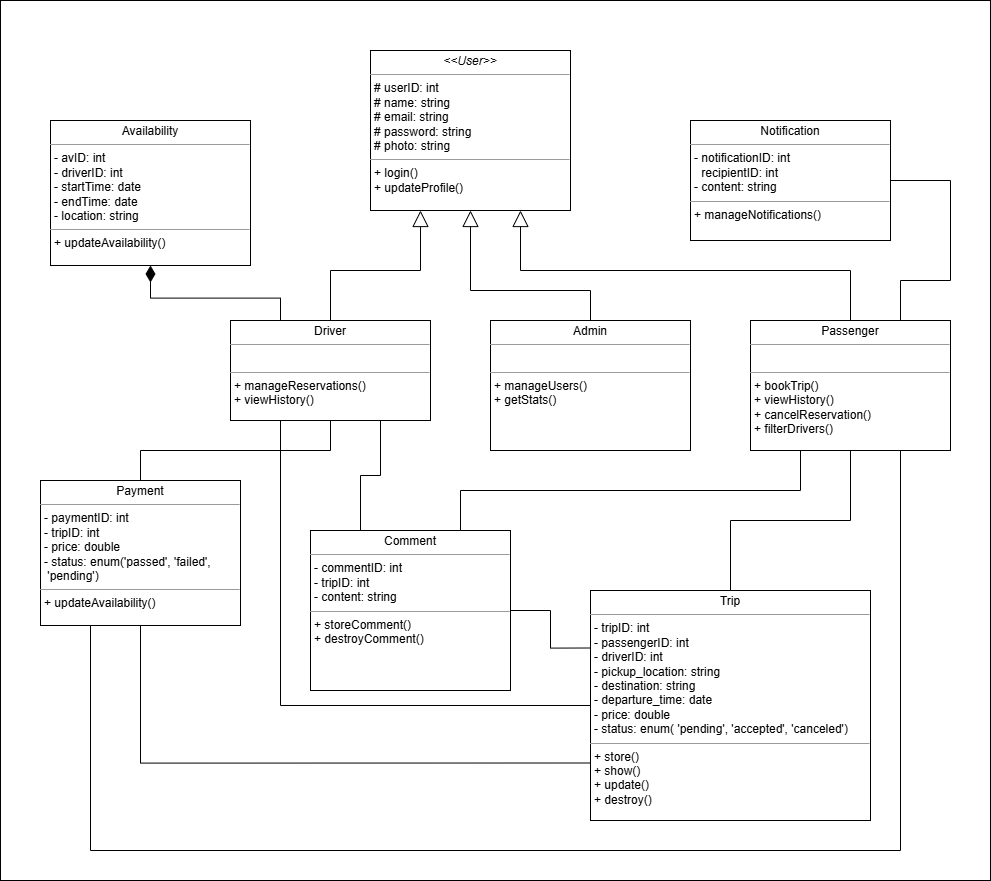

The diagram above was exported from draw.io. Its source (the exported page's mxGraphModel, read from the mxfile embedded in the PNG):
<mxGraphModel dx="2950" dy="1114" grid="1" gridSize="10" guides="1" tooltips="1" connect="1" arrows="1" fold="1" page="1" pageScale="1" pageWidth="850" pageHeight="1100" background="none" math="0" shadow="0">
  <root>
    <mxCell id="0" />
    <mxCell id="1" parent="0" />
    <mxCell id="nN17xvjM4hg8OVjDiW8_-2" value="" style="rounded=0;whiteSpace=wrap;html=1;" parent="1" vertex="1">
      <mxGeometry x="-480" y="120" width="990" height="880" as="geometry" />
    </mxCell>
    <mxCell id="H1z8tfKBjaQoIspHVzbQ-3" value="" style="edgeStyle=orthogonalEdgeStyle;rounded=0;orthogonalLoop=1;jettySize=auto;html=1;entryX=0.25;entryY=1;entryDx=0;entryDy=0;exitX=0.5;exitY=0;exitDx=0;exitDy=0;endArrow=block;endFill=0;startSize=6;jumpSize=6;endSize=14;" parent="1" source="yHaRJe0N_pv5wpj7L5to-4" target="In1SP0tG1lYqJ3cXA2LB-5" edge="1">
      <mxGeometry relative="1" as="geometry">
        <mxPoint x="-130" y="225" as="targetPoint" />
      </mxGeometry>
    </mxCell>
    <mxCell id="yHaRJe0N_pv5wpj7L5to-4" value="&lt;p style=&quot;margin:0px;margin-top:4px;text-align:center;&quot;&gt;Driver&lt;/p&gt;&lt;hr size=&quot;1&quot;&gt;&lt;p style=&quot;margin: 0px 0px 0px 4px;&quot;&gt;&lt;br&gt;&lt;/p&gt;&lt;hr size=&quot;1&quot;&gt;&lt;p style=&quot;margin:0px;margin-left:4px;&quot;&gt;+ manageReservations()&lt;/p&gt;&lt;p style=&quot;margin:0px;margin-left:4px;&quot;&gt;+&amp;nbsp;&lt;span style=&quot;background-color: transparent; color: light-dark(rgb(0, 0, 0), rgb(255, 255, 255));&quot;&gt;viewHistory()&lt;/span&gt;&lt;/p&gt;" style="verticalAlign=top;align=left;overflow=fill;fontSize=12;fontFamily=Helvetica;html=1;rounded=0;shadow=0;comic=0;labelBackgroundColor=none;strokeWidth=1" parent="1" vertex="1">
      <mxGeometry x="-250" y="440" width="200" height="100" as="geometry" />
    </mxCell>
    <mxCell id="H1z8tfKBjaQoIspHVzbQ-5" value="" style="edgeStyle=orthogonalEdgeStyle;rounded=0;orthogonalLoop=1;jettySize=auto;html=1;endArrow=none;startFill=0;" parent="1" source="In1SP0tG1lYqJ3cXA2LB-4" target="In1SP0tG1lYqJ3cXA2LB-18" edge="1">
      <mxGeometry relative="1" as="geometry" />
    </mxCell>
    <mxCell id="H1z8tfKBjaQoIspHVzbQ-6" value="" style="edgeStyle=orthogonalEdgeStyle;rounded=0;orthogonalLoop=1;jettySize=auto;html=1;endArrow=none;startFill=0;entryX=0.25;entryY=1;entryDx=0;entryDy=0;" parent="1" source="In1SP0tG1lYqJ3cXA2LB-4" target="yHaRJe0N_pv5wpj7L5to-4" edge="1">
      <mxGeometry relative="1" as="geometry" />
    </mxCell>
    <mxCell id="In1SP0tG1lYqJ3cXA2LB-4" value="&lt;p style=&quot;margin: 4px 0px 0px; text-align: center;&quot;&gt;Trip&lt;/p&gt;&lt;hr size=&quot;1&quot;&gt;&lt;p style=&quot;margin: 0px 0px 0px 4px;&quot;&gt;&lt;span style=&quot;background-color: transparent; color: light-dark(rgb(0, 0, 0), rgb(255, 255, 255));&quot;&gt;-&amp;nbsp;tripID: int&lt;/span&gt;&lt;/p&gt;&lt;p style=&quot;margin: 0px 0px 0px 4px;&quot;&gt;-&amp;nbsp;passengerID: int&lt;/p&gt;&lt;p style=&quot;margin: 0px 0px 0px 4px;&quot;&gt;- driverID: int&lt;/p&gt;&lt;p style=&quot;margin: 0px 0px 0px 4px;&quot;&gt;-&amp;nbsp;pickup_location: string&lt;/p&gt;&lt;p style=&quot;margin: 0px 0px 0px 4px;&quot;&gt;- destination: string&lt;/p&gt;&lt;p style=&quot;margin: 0px 0px 0px 4px;&quot;&gt;-&amp;nbsp;departure_time: date&lt;/p&gt;&lt;p style=&quot;margin: 0px 0px 0px 4px;&quot;&gt;- price: double&lt;/p&gt;&lt;p style=&quot;margin: 0px 0px 0px 4px;&quot;&gt;-&amp;nbsp;&lt;span style=&quot;background-color: transparent; color: light-dark(rgb(0, 0, 0), rgb(255, 255, 255));&quot;&gt;status: enum(&amp;nbsp;&lt;/span&gt;&lt;span style=&quot;background-color: transparent;&quot;&gt;'pending', 'accepted', 'canceled'&lt;/span&gt;&lt;span style=&quot;background-color: transparent; color: light-dark(rgb(0, 0, 0), rgb(255, 255, 255));&quot;&gt;)&lt;/span&gt;&lt;/p&gt;&lt;hr size=&quot;1&quot;&gt;&lt;p style=&quot;margin:0px;margin-left:4px;&quot;&gt;&lt;span style=&quot;background-color: transparent; color: light-dark(rgb(0, 0, 0), rgb(255, 255, 255));&quot;&gt;+ store()&lt;/span&gt;&lt;/p&gt;&lt;p style=&quot;margin:0px;margin-left:4px;&quot;&gt;+ show()&lt;/p&gt;&lt;p style=&quot;margin:0px;margin-left:4px;&quot;&gt;+ update()&lt;/p&gt;&lt;p style=&quot;margin:0px;margin-left:4px;&quot;&gt;+ destroy()&lt;/p&gt;" style="verticalAlign=top;align=left;overflow=fill;fontSize=12;fontFamily=Helvetica;html=1;rounded=0;shadow=0;comic=0;labelBackgroundColor=none;strokeWidth=1" parent="1" vertex="1">
      <mxGeometry x="110" y="710" width="280" height="230" as="geometry" />
    </mxCell>
    <mxCell id="In1SP0tG1lYqJ3cXA2LB-5" value="&lt;p style=&quot;margin:0px;margin-top:4px;text-align:center;&quot;&gt;&lt;span style=&quot;background-color: transparent; color: light-dark(rgb(0, 0, 0), rgb(255, 255, 255)); text-align: left;&quot;&gt;&lt;i&gt;&amp;lt;&amp;lt;User&amp;gt;&amp;gt;&lt;/i&gt;&lt;/span&gt;&lt;/p&gt;&lt;hr size=&quot;1&quot;&gt;&lt;p style=&quot;margin: 0px 0px 0px 4px;&quot;&gt;# userID: int&lt;/p&gt;&lt;p style=&quot;margin: 0px 0px 0px 4px;&quot;&gt;# name: string&lt;/p&gt;&lt;p style=&quot;margin: 0px 0px 0px 4px;&quot;&gt;# email: string&lt;/p&gt;&lt;p style=&quot;margin: 0px 0px 0px 4px;&quot;&gt;# password: string&lt;/p&gt;&lt;p style=&quot;margin: 0px 0px 0px 4px;&quot;&gt;# photo: string&lt;/p&gt;&lt;hr size=&quot;1&quot;&gt;&lt;p style=&quot;margin:0px;margin-left:4px;&quot;&gt;+ login()&lt;/p&gt;&lt;p style=&quot;margin:0px;margin-left:4px;&quot;&gt;&lt;span style=&quot;background-color: transparent; color: light-dark(rgb(0, 0, 0), rgb(255, 255, 255));&quot;&gt;+&amp;nbsp;&lt;/span&gt;&lt;span style=&quot;background-color: transparent;&quot;&gt;updateProfile()&lt;/span&gt;&lt;br&gt;&lt;/p&gt;" style="verticalAlign=top;align=left;overflow=fill;fontSize=12;fontFamily=Helvetica;html=1;rounded=0;shadow=0;comic=0;labelBackgroundColor=none;strokeWidth=1" parent="1" vertex="1">
      <mxGeometry x="-110" y="170" width="200" height="160" as="geometry" />
    </mxCell>
    <mxCell id="In1SP0tG1lYqJ3cXA2LB-18" value="&lt;p style=&quot;margin:0px;margin-top:4px;text-align:center;&quot;&gt;Passenger&lt;br&gt;&lt;/p&gt;&lt;hr size=&quot;1&quot;&gt;&lt;p style=&quot;margin: 0px 0px 0px 4px;&quot;&gt;&lt;br&gt;&lt;/p&gt;&lt;hr size=&quot;1&quot;&gt;&lt;p style=&quot;margin:0px;margin-left:4px;&quot;&gt;&lt;span style=&quot;background-color: transparent; color: light-dark(rgb(0, 0, 0), rgb(255, 255, 255));&quot;&gt;+&amp;nbsp;&lt;/span&gt;&lt;span style=&quot;background-color: transparent;&quot;&gt;bookTrip()&lt;/span&gt;&lt;/p&gt;&lt;p style=&quot;margin: 0px 0px 0px 4px;&quot;&gt;&lt;span style=&quot;background-color: transparent; color: light-dark(rgb(0, 0, 0), rgb(255, 255, 255));&quot;&gt;+&amp;nbsp;&lt;/span&gt;&lt;span style=&quot;background-color: transparent;&quot;&gt;viewHistory()&lt;/span&gt;&lt;/p&gt;&lt;p style=&quot;margin: 0px 0px 0px 4px;&quot;&gt;&lt;span style=&quot;background-color: transparent; color: light-dark(rgb(0, 0, 0), rgb(255, 255, 255));&quot;&gt;+&amp;nbsp;&lt;/span&gt;&lt;span style=&quot;background-color: transparent;&quot;&gt;cancelReservation()&lt;/span&gt;&lt;/p&gt;&lt;p style=&quot;margin: 0px 0px 0px 4px;&quot;&gt;&lt;span style=&quot;background-color: transparent; color: light-dark(rgb(0, 0, 0), rgb(255, 255, 255));&quot;&gt;+&amp;nbsp;&lt;/span&gt;&lt;span style=&quot;background-color: transparent;&quot;&gt;filterDrivers()&lt;/span&gt;&lt;br&gt;&lt;/p&gt;" style="verticalAlign=top;align=left;overflow=fill;fontSize=12;fontFamily=Helvetica;html=1;rounded=0;shadow=0;comic=0;labelBackgroundColor=none;strokeWidth=1" parent="1" vertex="1">
      <mxGeometry x="270" y="440" width="200" height="130" as="geometry" />
    </mxCell>
    <mxCell id="H1z8tfKBjaQoIspHVzbQ-4" value="" style="edgeStyle=orthogonalEdgeStyle;rounded=0;orthogonalLoop=1;jettySize=auto;html=1;entryX=0.75;entryY=1;entryDx=0;entryDy=0;exitX=0.5;exitY=0;exitDx=0;exitDy=0;endArrow=block;endFill=0;startSize=6;jumpSize=6;endSize=14;" parent="1" source="In1SP0tG1lYqJ3cXA2LB-18" target="In1SP0tG1lYqJ3cXA2LB-5" edge="1">
      <mxGeometry relative="1" as="geometry">
        <mxPoint x="-120" y="380" as="sourcePoint" />
        <mxPoint x="105" y="320" as="targetPoint" />
      </mxGeometry>
    </mxCell>
    <mxCell id="H1z8tfKBjaQoIspHVzbQ-10" value="" style="rounded=0;orthogonalLoop=1;jettySize=auto;html=1;endArrow=none;startFill=1;startArrow=diamondThin;startSize=14;entryX=0.25;entryY=0;entryDx=0;entryDy=0;exitX=0.5;exitY=1;exitDx=0;exitDy=0;edgeStyle=orthogonalEdgeStyle;" parent="1" source="H1z8tfKBjaQoIspHVzbQ-8" target="yHaRJe0N_pv5wpj7L5to-4" edge="1">
      <mxGeometry relative="1" as="geometry" />
    </mxCell>
    <mxCell id="H1z8tfKBjaQoIspHVzbQ-8" value="&lt;p style=&quot;margin:0px;margin-top:4px;text-align:center;&quot;&gt;A&lt;span style=&quot;background-color: transparent; color: light-dark(rgb(0, 0, 0), rgb(255, 255, 255)); text-align: left;&quot;&gt;vailability&lt;/span&gt;&lt;/p&gt;&lt;hr size=&quot;1&quot;&gt;&lt;p style=&quot;margin: 0px 0px 0px 4px;&quot;&gt;- a&lt;span style=&quot;background-color: transparent; color: light-dark(rgb(0, 0, 0), rgb(255, 255, 255));&quot;&gt;v&lt;/span&gt;&lt;span style=&quot;background-color: transparent; color: light-dark(rgb(0, 0, 0), rgb(255, 255, 255));&quot;&gt;ID: int&lt;/span&gt;&lt;/p&gt;&lt;p style=&quot;margin: 0px 0px 0px 4px;&quot;&gt;&lt;span style=&quot;background-color: transparent; color: light-dark(rgb(0, 0, 0), rgb(255, 255, 255));&quot;&gt;- driverID: int&lt;/span&gt;&lt;/p&gt;&lt;p style=&quot;margin: 0px 0px 0px 4px;&quot;&gt;-&amp;nbsp;&lt;span style=&quot;background-color: transparent; color: light-dark(rgb(0, 0, 0), rgb(255, 255, 255));&quot;&gt;startTime: date&lt;/span&gt;&lt;/p&gt;&lt;p style=&quot;margin: 0px 0px 0px 4px;&quot;&gt;&lt;span style=&quot;background-color: transparent; color: light-dark(rgb(0, 0, 0), rgb(255, 255, 255));&quot;&gt;-&amp;nbsp;&lt;/span&gt;&lt;span style=&quot;background-color: transparent; color: light-dark(rgb(0, 0, 0), rgb(255, 255, 255));&quot;&gt;endTime: date&lt;/span&gt;&lt;/p&gt;&lt;p style=&quot;margin: 0px 0px 0px 4px;&quot;&gt;&lt;span style=&quot;background-color: transparent; color: light-dark(rgb(0, 0, 0), rgb(255, 255, 255));&quot;&gt;-&amp;nbsp;&lt;/span&gt;&lt;span style=&quot;background-color: transparent; color: light-dark(rgb(0, 0, 0), rgb(255, 255, 255));&quot;&gt;location: string&lt;/span&gt;&lt;/p&gt;&lt;hr size=&quot;1&quot;&gt;&lt;p style=&quot;margin:0px;margin-left:4px;&quot;&gt;&lt;span style=&quot;background-color: transparent; color: light-dark(rgb(0, 0, 0), rgb(255, 255, 255));&quot;&gt;+&amp;nbsp;updateAvailability()&lt;/span&gt;&lt;/p&gt;" style="verticalAlign=top;align=left;overflow=fill;fontSize=12;fontFamily=Helvetica;html=1;rounded=0;shadow=0;comic=0;labelBackgroundColor=none;strokeWidth=1" parent="1" vertex="1">
      <mxGeometry x="-430" y="240" width="200" height="145" as="geometry" />
    </mxCell>
    <mxCell id="kj6u0y7zmz6PsbZ3r3co-3" value="" style="rounded=0;orthogonalLoop=1;jettySize=auto;html=1;entryX=0.5;entryY=1;entryDx=0;entryDy=0;endArrow=block;endFill=0;jumpSize=6;startSize=6;endSize=14;exitX=0.5;exitY=0;exitDx=0;exitDy=0;edgeStyle=orthogonalEdgeStyle;" edge="1" parent="1" source="kj6u0y7zmz6PsbZ3r3co-1" target="In1SP0tG1lYqJ3cXA2LB-5">
      <mxGeometry relative="1" as="geometry">
        <mxPoint x="145" y="325" as="targetPoint" />
        <Array as="points">
          <mxPoint x="110" y="410" />
          <mxPoint x="-10" y="410" />
        </Array>
      </mxGeometry>
    </mxCell>
    <mxCell id="kj6u0y7zmz6PsbZ3r3co-1" value="&lt;p style=&quot;margin:0px;margin-top:4px;text-align:center;&quot;&gt;Admin&lt;br&gt;&lt;/p&gt;&lt;hr size=&quot;1&quot;&gt;&lt;p style=&quot;margin: 0px 0px 0px 4px;&quot;&gt;&lt;br&gt;&lt;/p&gt;&lt;hr size=&quot;1&quot;&gt;&lt;p style=&quot;margin:0px;margin-left:4px;&quot;&gt;&lt;span style=&quot;background-color: transparent; color: light-dark(rgb(0, 0, 0), rgb(255, 255, 255));&quot;&gt;+ manageUsers()&lt;/span&gt;&lt;/p&gt;&lt;p style=&quot;margin:0px;margin-left:4px;&quot;&gt;&lt;span style=&quot;background-color: transparent; color: light-dark(rgb(0, 0, 0), rgb(255, 255, 255));&quot;&gt;+ getStats()&lt;/span&gt;&lt;/p&gt;" style="verticalAlign=top;align=left;overflow=fill;fontSize=12;fontFamily=Helvetica;html=1;rounded=0;shadow=0;comic=0;labelBackgroundColor=none;strokeWidth=1" vertex="1" parent="1">
      <mxGeometry x="10" y="440" width="200" height="130" as="geometry" />
    </mxCell>
    <mxCell id="kj6u0y7zmz6PsbZ3r3co-4" value="&lt;p style=&quot;margin:0px;margin-top:4px;text-align:center;&quot;&gt;Comment&lt;/p&gt;&lt;hr size=&quot;1&quot;&gt;&lt;p style=&quot;margin: 0px 0px 0px 4px;&quot;&gt;- comment&lt;span style=&quot;background-color: transparent; color: light-dark(rgb(0, 0, 0), rgb(255, 255, 255));&quot;&gt;ID: int&lt;/span&gt;&lt;/p&gt;&lt;p style=&quot;margin: 0px 0px 0px 4px;&quot;&gt;&lt;span style=&quot;background-color: transparent; color: light-dark(rgb(0, 0, 0), rgb(255, 255, 255));&quot;&gt;- tripID: int&lt;/span&gt;&lt;/p&gt;&lt;p style=&quot;margin: 0px 0px 0px 4px;&quot;&gt;- content: string&lt;/p&gt;&lt;hr size=&quot;1&quot;&gt;&lt;p style=&quot;margin:0px;margin-left:4px;&quot;&gt;&lt;span style=&quot;background-color: transparent; color: light-dark(rgb(0, 0, 0), rgb(255, 255, 255));&quot;&gt;+&amp;nbsp;storeComment()&lt;/span&gt;&lt;/p&gt;&lt;p style=&quot;margin:0px;margin-left:4px;&quot;&gt;&lt;span style=&quot;background-color: transparent; color: light-dark(rgb(0, 0, 0), rgb(255, 255, 255));&quot;&gt;+ destroyComment()&lt;/span&gt;&lt;/p&gt;" style="verticalAlign=top;align=left;overflow=fill;fontSize=12;fontFamily=Helvetica;html=1;rounded=0;shadow=0;comic=0;labelBackgroundColor=none;strokeWidth=1" vertex="1" parent="1">
      <mxGeometry x="-170" y="650" width="200" height="160" as="geometry" />
    </mxCell>
    <mxCell id="kj6u0y7zmz6PsbZ3r3co-5" value="" style="endArrow=none;html=1;rounded=0;exitX=0.25;exitY=0;exitDx=0;exitDy=0;entryX=0.75;entryY=1;entryDx=0;entryDy=0;edgeStyle=orthogonalEdgeStyle;" edge="1" parent="1" source="kj6u0y7zmz6PsbZ3r3co-4" target="yHaRJe0N_pv5wpj7L5to-4">
      <mxGeometry width="50" height="50" relative="1" as="geometry">
        <mxPoint x="240" y="540" as="sourcePoint" />
        <mxPoint x="290" y="490" as="targetPoint" />
      </mxGeometry>
    </mxCell>
    <mxCell id="kj6u0y7zmz6PsbZ3r3co-6" value="" style="endArrow=none;html=1;rounded=0;exitX=0.75;exitY=0;exitDx=0;exitDy=0;entryX=0.25;entryY=1;entryDx=0;entryDy=0;edgeStyle=orthogonalEdgeStyle;" edge="1" parent="1" source="kj6u0y7zmz6PsbZ3r3co-4" target="In1SP0tG1lYqJ3cXA2LB-18">
      <mxGeometry width="50" height="50" relative="1" as="geometry">
        <mxPoint x="-90" y="670" as="sourcePoint" />
        <mxPoint x="-90" y="550" as="targetPoint" />
        <Array as="points" />
      </mxGeometry>
    </mxCell>
    <mxCell id="kj6u0y7zmz6PsbZ3r3co-7" value="" style="endArrow=none;html=1;rounded=0;exitX=1;exitY=0.5;exitDx=0;exitDy=0;entryX=0;entryY=0.25;entryDx=0;entryDy=0;edgeStyle=orthogonalEdgeStyle;" edge="1" parent="1" source="kj6u0y7zmz6PsbZ3r3co-4" target="In1SP0tG1lYqJ3cXA2LB-4">
      <mxGeometry width="50" height="50" relative="1" as="geometry">
        <mxPoint x="-90" y="670" as="sourcePoint" />
        <mxPoint x="-90" y="550" as="targetPoint" />
      </mxGeometry>
    </mxCell>
    <mxCell id="kj6u0y7zmz6PsbZ3r3co-8" value="&lt;p style=&quot;margin:0px;margin-top:4px;text-align:center;&quot;&gt;Payment&lt;/p&gt;&lt;hr size=&quot;1&quot;&gt;&lt;p style=&quot;margin: 0px 0px 0px 4px;&quot;&gt;- payment&lt;span style=&quot;background-color: transparent; color: light-dark(rgb(0, 0, 0), rgb(255, 255, 255));&quot;&gt;ID: int&lt;/span&gt;&lt;/p&gt;&lt;p style=&quot;margin: 0px 0px 0px 4px;&quot;&gt;&lt;span style=&quot;background-color: transparent; color: light-dark(rgb(0, 0, 0), rgb(255, 255, 255));&quot;&gt;- tripID: int&lt;/span&gt;&lt;/p&gt;&lt;p style=&quot;margin: 0px 0px 0px 4px;&quot;&gt;&lt;span style=&quot;background-color: transparent; color: light-dark(rgb(0, 0, 0), rgb(255, 255, 255));&quot;&gt;- price: double&lt;/span&gt;&lt;/p&gt;&lt;p style=&quot;margin: 0px 0px 0px 4px;&quot;&gt;&lt;span style=&quot;background-color: transparent; color: light-dark(rgb(0, 0, 0), rgb(255, 255, 255));&quot;&gt;- status&lt;/span&gt;&lt;span style=&quot;background-color: transparent; color: light-dark(rgb(0, 0, 0), rgb(255, 255, 255));&quot;&gt;:&amp;nbsp;&lt;/span&gt;&lt;span style=&quot;background-color: transparent; color: light-dark(rgb(0, 0, 0), rgb(255, 255, 255));&quot;&gt;enum('&lt;/span&gt;&lt;span style=&quot;background-color: transparent;&quot;&gt;passed', 'failed',&lt;/span&gt;&lt;/p&gt;&lt;p style=&quot;margin: 0px 0px 0px 4px;&quot;&gt;&lt;span style=&quot;background-color: transparent;&quot;&gt;&amp;nbsp;'pending'&lt;/span&gt;&lt;span style=&quot;background-color: transparent; color: light-dark(rgb(0, 0, 0), rgb(255, 255, 255));&quot;&gt;)&lt;/span&gt;&lt;/p&gt;&lt;hr size=&quot;1&quot;&gt;&lt;p style=&quot;margin:0px;margin-left:4px;&quot;&gt;&lt;span style=&quot;background-color: transparent; color: light-dark(rgb(0, 0, 0), rgb(255, 255, 255));&quot;&gt;+&amp;nbsp;updateAvailability()&lt;/span&gt;&lt;/p&gt;" style="verticalAlign=top;align=left;overflow=fill;fontSize=12;fontFamily=Helvetica;html=1;rounded=0;shadow=0;comic=0;labelBackgroundColor=none;strokeWidth=1" vertex="1" parent="1">
      <mxGeometry x="-440" y="600" width="200" height="145" as="geometry" />
    </mxCell>
    <mxCell id="kj6u0y7zmz6PsbZ3r3co-9" value="" style="edgeStyle=orthogonalEdgeStyle;rounded=0;orthogonalLoop=1;jettySize=auto;html=1;endArrow=none;startFill=0;entryX=0.5;entryY=1;entryDx=0;entryDy=0;exitX=0;exitY=0.75;exitDx=0;exitDy=0;" edge="1" parent="1" source="In1SP0tG1lYqJ3cXA2LB-4" target="kj6u0y7zmz6PsbZ3r3co-8">
      <mxGeometry relative="1" as="geometry">
        <mxPoint x="100" y="845" as="sourcePoint" />
        <mxPoint x="-190" y="550" as="targetPoint" />
      </mxGeometry>
    </mxCell>
    <mxCell id="kj6u0y7zmz6PsbZ3r3co-10" value="" style="endArrow=none;html=1;rounded=0;exitX=0.5;exitY=0;exitDx=0;exitDy=0;entryX=0.5;entryY=1;entryDx=0;entryDy=0;edgeStyle=orthogonalEdgeStyle;" edge="1" parent="1" source="kj6u0y7zmz6PsbZ3r3co-8" target="yHaRJe0N_pv5wpj7L5to-4">
      <mxGeometry width="50" height="50" relative="1" as="geometry">
        <mxPoint x="-110" y="660" as="sourcePoint" />
        <mxPoint x="-90" y="550" as="targetPoint" />
      </mxGeometry>
    </mxCell>
    <mxCell id="kj6u0y7zmz6PsbZ3r3co-11" value="" style="endArrow=none;html=1;rounded=0;exitX=0.25;exitY=1;exitDx=0;exitDy=0;entryX=0.75;entryY=1;entryDx=0;entryDy=0;edgeStyle=orthogonalEdgeStyle;" edge="1" parent="1" source="kj6u0y7zmz6PsbZ3r3co-8" target="In1SP0tG1lYqJ3cXA2LB-18">
      <mxGeometry width="50" height="50" relative="1" as="geometry">
        <mxPoint x="-330" y="660" as="sourcePoint" />
        <mxPoint x="-140" y="550" as="targetPoint" />
        <Array as="points">
          <mxPoint x="-390" y="970" />
          <mxPoint x="420" y="970" />
        </Array>
      </mxGeometry>
    </mxCell>
    <mxCell id="kj6u0y7zmz6PsbZ3r3co-12" value="&lt;p style=&quot;margin:0px;margin-top:4px;text-align:center;&quot;&gt;Notification&lt;/p&gt;&lt;hr size=&quot;1&quot;&gt;&lt;p style=&quot;margin: 0px 0px 0px 4px;&quot;&gt;- notification&lt;span style=&quot;background-color: transparent; color: light-dark(rgb(0, 0, 0), rgb(255, 255, 255));&quot;&gt;ID: int&lt;/span&gt;&lt;/p&gt;&lt;p style=&quot;margin: 0px 0px 0px 4px;&quot;&gt;&lt;span style=&quot;background-color: transparent;&quot;&gt;&lt;font color=&quot;rgba(0, 0, 0, 0)&quot;&gt;- &lt;/font&gt;recipientID: int&lt;/span&gt;&lt;/p&gt;&lt;p style=&quot;margin: 0px 0px 0px 4px;&quot;&gt;- content&lt;span style=&quot;background-color: transparent; color: light-dark(rgb(0, 0, 0), rgb(255, 255, 255));&quot;&gt;: string&lt;/span&gt;&lt;/p&gt;&lt;hr size=&quot;1&quot;&gt;&lt;p style=&quot;margin:0px;margin-left:4px;&quot;&gt;&lt;span style=&quot;background-color: transparent; color: light-dark(rgb(0, 0, 0), rgb(255, 255, 255));&quot;&gt;+ manageNotifications()&lt;/span&gt;&lt;/p&gt;" style="verticalAlign=top;align=left;overflow=fill;fontSize=12;fontFamily=Helvetica;html=1;rounded=0;shadow=0;comic=0;labelBackgroundColor=none;strokeWidth=1" vertex="1" parent="1">
      <mxGeometry x="210" y="240" width="200" height="120" as="geometry" />
    </mxCell>
    <mxCell id="kj6u0y7zmz6PsbZ3r3co-13" value="" style="rounded=0;orthogonalLoop=1;jettySize=auto;html=1;endArrow=none;startFill=0;entryX=1;entryY=0.5;entryDx=0;entryDy=0;exitX=0.75;exitY=0;exitDx=0;exitDy=0;edgeStyle=orthogonalEdgeStyle;" edge="1" parent="1" source="In1SP0tG1lYqJ3cXA2LB-18" target="kj6u0y7zmz6PsbZ3r3co-12">
      <mxGeometry relative="1" as="geometry">
        <mxPoint x="270" y="730" as="sourcePoint" />
        <mxPoint x="380" y="580" as="targetPoint" />
        <Array as="points">
          <mxPoint x="420" y="400" />
          <mxPoint x="470" y="400" />
          <mxPoint x="470" y="300" />
        </Array>
      </mxGeometry>
    </mxCell>
  </root>
</mxGraphModel>